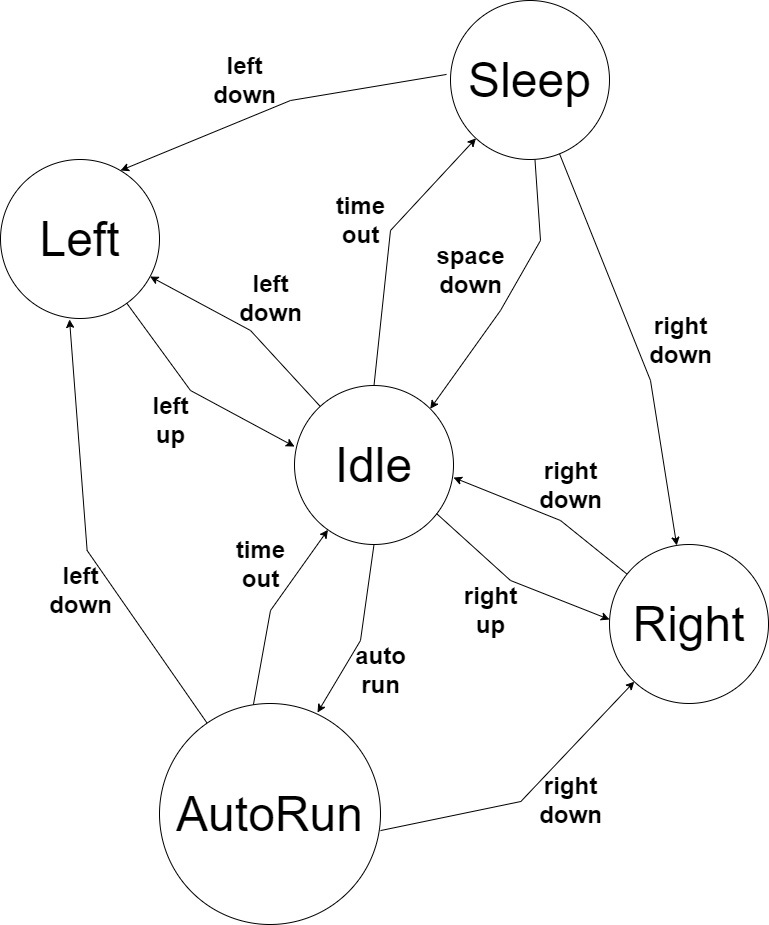

The diagram above was exported from draw.io. Its source (the exported page's mxGraphModel, read from the mxfile embedded in the PNG):
<mxGraphModel dx="1145" dy="1132" grid="1" gridSize="10" guides="1" tooltips="1" connect="1" arrows="1" fold="1" page="1" pageScale="1" pageWidth="827" pageHeight="1169" math="0" shadow="0">
  <root>
    <mxCell id="0" />
    <mxCell id="1" parent="0" />
    <mxCell id="I7V3fCeas-_tn30d4IEw-11" value="" style="endArrow=classic;html=1;rounded=0;entryX=1;entryY=0;entryDx=0;entryDy=0;" edge="1" parent="1" source="I7V3fCeas-_tn30d4IEw-3" target="I7V3fCeas-_tn30d4IEw-1">
      <mxGeometry width="50" height="50" relative="1" as="geometry">
        <mxPoint x="600" y="280" as="sourcePoint" />
        <mxPoint x="480" y="530" as="targetPoint" />
        <Array as="points">
          <mxPoint x="580" y="360" />
          <mxPoint x="540" y="430" />
        </Array>
      </mxGeometry>
    </mxCell>
    <mxCell id="I7V3fCeas-_tn30d4IEw-1" value="&lt;span style=&quot;font-size: 48px;&quot;&gt;Idle&lt;/span&gt;" style="ellipse;whiteSpace=wrap;html=1;aspect=fixed;" vertex="1" parent="1">
      <mxGeometry x="334" y="505" width="159" height="159" as="geometry" />
    </mxCell>
    <mxCell id="I7V3fCeas-_tn30d4IEw-3" value="&lt;span style=&quot;font-size: 48px;&quot;&gt;Sleep&lt;/span&gt;" style="ellipse;whiteSpace=wrap;html=1;aspect=fixed;" vertex="1" parent="1">
      <mxGeometry x="490" y="120" width="159" height="159" as="geometry" />
    </mxCell>
    <mxCell id="I7V3fCeas-_tn30d4IEw-4" value="&lt;span style=&quot;font-size: 48px;&quot;&gt;Left&lt;/span&gt;" style="ellipse;whiteSpace=wrap;html=1;aspect=fixed;" vertex="1" parent="1">
      <mxGeometry x="40" y="279" width="159" height="159" as="geometry" />
    </mxCell>
    <mxCell id="I7V3fCeas-_tn30d4IEw-5" value="&lt;span style=&quot;font-size: 48px;&quot;&gt;Right&lt;/span&gt;" style="ellipse;whiteSpace=wrap;html=1;aspect=fixed;" vertex="1" parent="1">
      <mxGeometry x="649" y="664" width="159" height="159" as="geometry" />
    </mxCell>
    <mxCell id="I7V3fCeas-_tn30d4IEw-6" value="&lt;span style=&quot;font-size: 48px;&quot;&gt;AutoRun&lt;/span&gt;" style="ellipse;whiteSpace=wrap;html=1;aspect=fixed;" vertex="1" parent="1">
      <mxGeometry x="199" y="823" width="221" height="221" as="geometry" />
    </mxCell>
    <mxCell id="I7V3fCeas-_tn30d4IEw-10" value="" style="endArrow=classic;html=1;rounded=0;entryX=0.755;entryY=0.069;entryDx=0;entryDy=0;entryPerimeter=0;exitX=-0.025;exitY=0.465;exitDx=0;exitDy=0;exitPerimeter=0;" edge="1" parent="1" source="I7V3fCeas-_tn30d4IEw-3" target="I7V3fCeas-_tn30d4IEw-4">
      <mxGeometry width="50" height="50" relative="1" as="geometry">
        <mxPoint x="440" y="200" as="sourcePoint" />
        <mxPoint x="220" y="270" as="targetPoint" />
        <Array as="points">
          <mxPoint x="330" y="220" />
        </Array>
      </mxGeometry>
    </mxCell>
    <mxCell id="I7V3fCeas-_tn30d4IEw-15" value="left&lt;br&gt;down" style="text;strokeColor=none;fillColor=none;html=1;fontSize=24;fontStyle=1;verticalAlign=middle;align=center;" vertex="1" parent="1">
      <mxGeometry x="234" y="180" width="100" height="40" as="geometry" />
    </mxCell>
    <mxCell id="I7V3fCeas-_tn30d4IEw-16" value="space&lt;br&gt;down" style="text;strokeColor=none;fillColor=none;html=1;fontSize=24;fontStyle=1;verticalAlign=middle;align=center;" vertex="1" parent="1">
      <mxGeometry x="460" y="370" width="100" height="40" as="geometry" />
    </mxCell>
    <mxCell id="I7V3fCeas-_tn30d4IEw-17" value="" style="endArrow=classic;html=1;rounded=0;exitX=0.5;exitY=0;exitDx=0;exitDy=0;" edge="1" parent="1" source="I7V3fCeas-_tn30d4IEw-1" target="I7V3fCeas-_tn30d4IEw-3">
      <mxGeometry width="50" height="50" relative="1" as="geometry">
        <mxPoint x="420" y="490" as="sourcePoint" />
        <mxPoint x="520" y="280" as="targetPoint" />
        <Array as="points">
          <mxPoint x="430" y="350" />
        </Array>
      </mxGeometry>
    </mxCell>
    <mxCell id="I7V3fCeas-_tn30d4IEw-18" value="time&lt;br&gt;out" style="text;strokeColor=none;fillColor=none;html=1;fontSize=24;fontStyle=1;verticalAlign=middle;align=center;" vertex="1" parent="1">
      <mxGeometry x="350" y="320" width="100" height="40" as="geometry" />
    </mxCell>
    <mxCell id="I7V3fCeas-_tn30d4IEw-19" value="" style="endArrow=classic;html=1;rounded=0;" edge="1" parent="1" source="I7V3fCeas-_tn30d4IEw-3" target="I7V3fCeas-_tn30d4IEw-5">
      <mxGeometry width="50" height="50" relative="1" as="geometry">
        <mxPoint x="940" y="400" as="sourcePoint" />
        <mxPoint x="740" y="630" as="targetPoint" />
        <Array as="points">
          <mxPoint x="690" y="500" />
        </Array>
      </mxGeometry>
    </mxCell>
    <mxCell id="I7V3fCeas-_tn30d4IEw-20" value="right&lt;br&gt;down" style="text;strokeColor=none;fillColor=none;html=1;fontSize=24;fontStyle=1;verticalAlign=middle;align=center;" vertex="1" parent="1">
      <mxGeometry x="670" y="440" width="100" height="40" as="geometry" />
    </mxCell>
    <mxCell id="I7V3fCeas-_tn30d4IEw-22" value="" style="endArrow=classic;html=1;rounded=0;entryX=0;entryY=0.384;entryDx=0;entryDy=0;entryPerimeter=0;" edge="1" parent="1" source="I7V3fCeas-_tn30d4IEw-4" target="I7V3fCeas-_tn30d4IEw-1">
      <mxGeometry width="50" height="50" relative="1" as="geometry">
        <mxPoint x="114" y="470" as="sourcePoint" />
        <mxPoint x="334" y="540" as="targetPoint" />
        <Array as="points">
          <mxPoint x="230" y="510" />
        </Array>
      </mxGeometry>
    </mxCell>
    <mxCell id="I7V3fCeas-_tn30d4IEw-23" value="" style="endArrow=classic;html=1;rounded=0;" edge="1" parent="1" source="I7V3fCeas-_tn30d4IEw-1" target="I7V3fCeas-_tn30d4IEw-4">
      <mxGeometry width="50" height="50" relative="1" as="geometry">
        <mxPoint x="390" y="490" as="sourcePoint" />
        <mxPoint x="170" y="420" as="targetPoint" />
        <Array as="points">
          <mxPoint x="290" y="450" />
        </Array>
      </mxGeometry>
    </mxCell>
    <mxCell id="I7V3fCeas-_tn30d4IEw-24" value="" style="endArrow=classic;html=1;rounded=0;entryX=1;entryY=0.579;entryDx=0;entryDy=0;entryPerimeter=0;" edge="1" parent="1" source="I7V3fCeas-_tn30d4IEw-5" target="I7V3fCeas-_tn30d4IEw-1">
      <mxGeometry width="50" height="50" relative="1" as="geometry">
        <mxPoint x="663" y="720" as="sourcePoint" />
        <mxPoint x="493" y="590" as="targetPoint" />
        <Array as="points">
          <mxPoint x="600" y="640" />
        </Array>
      </mxGeometry>
    </mxCell>
    <mxCell id="I7V3fCeas-_tn30d4IEw-25" value="" style="endArrow=classic;html=1;rounded=0;entryX=1;entryY=0.579;entryDx=0;entryDy=0;entryPerimeter=0;exitX=0.893;exitY=0.805;exitDx=0;exitDy=0;exitPerimeter=0;" edge="1" parent="1" source="I7V3fCeas-_tn30d4IEw-1">
      <mxGeometry width="50" height="50" relative="1" as="geometry">
        <mxPoint x="480" y="640" as="sourcePoint" />
        <mxPoint x="649" y="739" as="targetPoint" />
        <Array as="points">
          <mxPoint x="550" y="700" />
        </Array>
      </mxGeometry>
    </mxCell>
    <mxCell id="I7V3fCeas-_tn30d4IEw-26" value="right&lt;br&gt;down" style="text;strokeColor=none;fillColor=none;html=1;fontSize=24;fontStyle=1;verticalAlign=middle;align=center;" vertex="1" parent="1">
      <mxGeometry x="560" y="585" width="100" height="40" as="geometry" />
    </mxCell>
    <mxCell id="I7V3fCeas-_tn30d4IEw-27" value="left&lt;br&gt;down" style="text;strokeColor=none;fillColor=none;html=1;fontSize=24;fontStyle=1;verticalAlign=middle;align=center;" vertex="1" parent="1">
      <mxGeometry x="260" y="398" width="100" height="40" as="geometry" />
    </mxCell>
    <mxCell id="I7V3fCeas-_tn30d4IEw-28" value="left&lt;br&gt;up" style="text;strokeColor=none;fillColor=none;html=1;fontSize=24;fontStyle=1;verticalAlign=middle;align=center;" vertex="1" parent="1">
      <mxGeometry x="160" y="520" width="100" height="40" as="geometry" />
    </mxCell>
    <mxCell id="I7V3fCeas-_tn30d4IEw-29" value="right&lt;br&gt;up" style="text;strokeColor=none;fillColor=none;html=1;fontSize=24;fontStyle=1;verticalAlign=middle;align=center;" vertex="1" parent="1">
      <mxGeometry x="480" y="710" width="100" height="40" as="geometry" />
    </mxCell>
    <mxCell id="I7V3fCeas-_tn30d4IEw-30" value="" style="endArrow=classic;html=1;rounded=0;exitX=0.425;exitY=0.005;exitDx=0;exitDy=0;exitPerimeter=0;" edge="1" parent="1" source="I7V3fCeas-_tn30d4IEw-6" target="I7V3fCeas-_tn30d4IEw-1">
      <mxGeometry width="50" height="50" relative="1" as="geometry">
        <mxPoint x="290" y="810" as="sourcePoint" />
        <mxPoint x="320" y="710" as="targetPoint" />
        <Array as="points">
          <mxPoint x="310" y="730" />
        </Array>
      </mxGeometry>
    </mxCell>
    <mxCell id="I7V3fCeas-_tn30d4IEw-31" value="" style="endArrow=classic;html=1;rounded=0;exitX=0.5;exitY=1;exitDx=0;exitDy=0;entryX=0.715;entryY=0.041;entryDx=0;entryDy=0;entryPerimeter=0;" edge="1" parent="1" source="I7V3fCeas-_tn30d4IEw-1" target="I7V3fCeas-_tn30d4IEw-6">
      <mxGeometry width="50" height="50" relative="1" as="geometry">
        <mxPoint x="400" y="680" as="sourcePoint" />
        <mxPoint x="346" y="831" as="targetPoint" />
        <Array as="points">
          <mxPoint x="400" y="760" />
        </Array>
      </mxGeometry>
    </mxCell>
    <mxCell id="I7V3fCeas-_tn30d4IEw-32" value="" style="endArrow=classic;html=1;rounded=0;entryX=0.434;entryY=1.006;entryDx=0;entryDy=0;entryPerimeter=0;" edge="1" parent="1" source="I7V3fCeas-_tn30d4IEw-6" target="I7V3fCeas-_tn30d4IEw-4">
      <mxGeometry width="50" height="50" relative="1" as="geometry">
        <mxPoint x="249.99807376157776" y="834.9741939771384" as="sourcePoint" />
        <mxPoint x="110" y="460" as="targetPoint" />
        <Array as="points">
          <mxPoint x="126.63" y="670" />
        </Array>
      </mxGeometry>
    </mxCell>
    <mxCell id="I7V3fCeas-_tn30d4IEw-33" value="" style="endArrow=classic;html=1;rounded=0;exitX=1;exitY=0.575;exitDx=0;exitDy=0;exitPerimeter=0;" edge="1" parent="1" source="I7V3fCeas-_tn30d4IEw-6" target="I7V3fCeas-_tn30d4IEw-5">
      <mxGeometry width="50" height="50" relative="1" as="geometry">
        <mxPoint x="440" y="1094" as="sourcePoint" />
        <mxPoint x="578" y="690" as="targetPoint" />
        <Array as="points">
          <mxPoint x="560.37" y="921" />
        </Array>
      </mxGeometry>
    </mxCell>
    <mxCell id="I7V3fCeas-_tn30d4IEw-34" value="time&lt;br&gt;out" style="text;strokeColor=none;fillColor=none;html=1;fontSize=24;fontStyle=1;verticalAlign=middle;align=center;" vertex="1" parent="1">
      <mxGeometry x="250" y="664" width="100" height="40" as="geometry" />
    </mxCell>
    <mxCell id="I7V3fCeas-_tn30d4IEw-35" value="auto&lt;br&gt;run" style="text;strokeColor=none;fillColor=none;html=1;fontSize=24;fontStyle=1;verticalAlign=middle;align=center;" vertex="1" parent="1">
      <mxGeometry x="370" y="770" width="100" height="40" as="geometry" />
    </mxCell>
    <mxCell id="I7V3fCeas-_tn30d4IEw-36" value="left&lt;br&gt;down" style="text;strokeColor=none;fillColor=none;html=1;fontSize=24;fontStyle=1;verticalAlign=middle;align=center;" vertex="1" parent="1">
      <mxGeometry x="69.5" y="690" width="100" height="40" as="geometry" />
    </mxCell>
    <mxCell id="I7V3fCeas-_tn30d4IEw-37" value="right&lt;br&gt;down" style="text;strokeColor=none;fillColor=none;html=1;fontSize=24;fontStyle=1;verticalAlign=middle;align=center;" vertex="1" parent="1">
      <mxGeometry x="560" y="900" width="100" height="40" as="geometry" />
    </mxCell>
  </root>
</mxGraphModel>